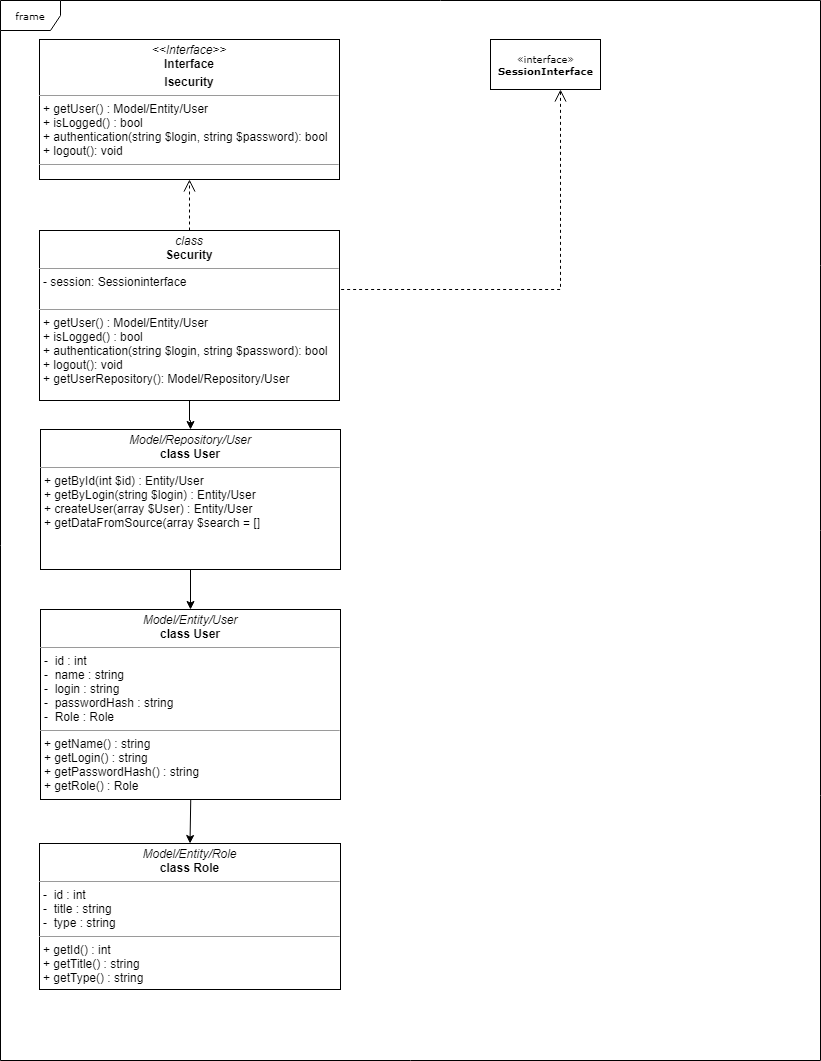

The diagram above was exported from draw.io. Its source (the exported page's mxGraphModel, read from the mxfile embedded in the PNG):
<mxGraphModel dx="1406" dy="786" grid="1" gridSize="10" guides="1" tooltips="1" connect="1" arrows="1" fold="1" page="1" pageScale="1" pageWidth="850" pageHeight="1100" background="#ffffff" math="0" shadow="0">
  <root>
    <mxCell id="0" />
    <mxCell id="1" parent="0" />
    <mxCell id="17acba5748e5396b-1" value="frame" style="shape=umlFrame;whiteSpace=wrap;html=1;rounded=0;shadow=0;comic=0;labelBackgroundColor=none;strokeWidth=1;fontFamily=Verdana;fontSize=10;align=center;" parent="1" vertex="1">
      <mxGeometry x="20" y="21" width="820" height="1060" as="geometry" />
    </mxCell>
    <mxCell id="5d2195bd80daf111-11" value="&lt;p style=&quot;margin: 0px ; margin-top: 4px ; text-align: center&quot;&gt;&lt;i&gt;Model/Entity/Role&lt;/i&gt;&lt;br&gt;&lt;b&gt;class Role&lt;/b&gt;&lt;/p&gt;&lt;hr size=&quot;1&quot;&gt;&lt;p style=&quot;margin: 0px ; margin-left: 4px&quot;&gt;-&amp;nbsp; id : int&lt;br&gt;-&amp;nbsp; title : string&lt;/p&gt;&lt;p style=&quot;margin: 0px ; margin-left: 4px&quot;&gt;-&amp;nbsp; type : string&lt;/p&gt;&lt;hr size=&quot;1&quot;&gt;&lt;p style=&quot;margin: 0px ; margin-left: 4px&quot;&gt;+ getId() : int&lt;br&gt;+ getTitle() : string&lt;/p&gt;&lt;p style=&quot;margin: 0px ; margin-left: 4px&quot;&gt;+ getType() : string&lt;/p&gt;" style="verticalAlign=top;align=left;overflow=fill;fontSize=12;fontFamily=Helvetica;html=1;rounded=0;shadow=0;comic=0;labelBackgroundColor=none;strokeWidth=1" parent="1" vertex="1">
      <mxGeometry x="59" y="864" width="301" height="146" as="geometry" />
    </mxCell>
    <mxCell id="5d2195bd80daf111-12" value="&lt;p style=&quot;margin: 0px ; margin-top: 4px ; text-align: center&quot;&gt;&lt;i&gt;Model/Entity/User&lt;/i&gt;&lt;br&gt;&lt;b&gt;class User&lt;/b&gt;&lt;/p&gt;&lt;hr size=&quot;1&quot;&gt;&lt;p style=&quot;margin: 0px ; margin-left: 4px&quot;&gt;-&amp;nbsp; id : int&lt;br&gt;-&amp;nbsp; name : string&lt;/p&gt;&lt;p style=&quot;margin: 0px ; margin-left: 4px&quot;&gt;-&amp;nbsp; login : string&lt;/p&gt;&lt;p style=&quot;margin: 0px ; margin-left: 4px&quot;&gt;-&amp;nbsp; passwordHash : string&lt;/p&gt;&lt;p style=&quot;margin: 0px ; margin-left: 4px&quot;&gt;-&amp;nbsp; Role : Role&lt;/p&gt;&lt;hr size=&quot;1&quot;&gt;&lt;p style=&quot;margin: 0px ; margin-left: 4px&quot;&gt;+ getName() : string&lt;/p&gt;&lt;p style=&quot;margin: 0px ; margin-left: 4px&quot;&gt;+ getLogin() : string&lt;/p&gt;&lt;p style=&quot;margin: 0px ; margin-left: 4px&quot;&gt;+ getPasswordHash() : string&lt;/p&gt;&lt;p style=&quot;margin: 0px ; margin-left: 4px&quot;&gt;+ getRole() : Role&lt;br&gt;&lt;br&gt;&lt;/p&gt;" style="verticalAlign=top;align=left;overflow=fill;fontSize=12;fontFamily=Helvetica;html=1;rounded=0;shadow=0;comic=0;labelBackgroundColor=none;strokeWidth=1" parent="1" vertex="1">
      <mxGeometry x="60" y="630" width="300" height="190" as="geometry" />
    </mxCell>
    <mxCell id="5d2195bd80daf111-26" style="edgeStyle=orthogonalEdgeStyle;rounded=0;html=1;dashed=1;labelBackgroundColor=none;startFill=0;endArrow=open;endFill=0;endSize=10;fontFamily=Verdana;fontSize=10;exitX=1;exitY=0.408;exitDx=0;exitDy=0;exitPerimeter=0;" parent="1" source="5d2195bd80daf111-19" target="5d2195bd80daf111-17" edge="1">
      <mxGeometry relative="1" as="geometry">
        <Array as="points">
          <mxPoint x="359" y="310" />
          <mxPoint x="580" y="310" />
        </Array>
        <mxPoint x="655" y="310" as="sourcePoint" />
      </mxGeometry>
    </mxCell>
    <mxCell id="5d2195bd80daf111-17" value="«interface»&lt;br&gt;&lt;b&gt;SessionInterface&lt;br&gt;&lt;/b&gt;" style="html=1;rounded=0;shadow=0;comic=0;labelBackgroundColor=none;strokeWidth=1;fontFamily=Verdana;fontSize=10;align=center;" parent="1" vertex="1">
      <mxGeometry x="510" y="60" width="110" height="50" as="geometry" />
    </mxCell>
    <mxCell id="5d2195bd80daf111-18" value="&lt;p style=&quot;margin: 0px ; margin-top: 4px ; text-align: center&quot;&gt;&lt;i&gt;&amp;lt;&amp;lt;Interface&amp;gt;&amp;gt;&lt;/i&gt;&lt;br&gt;&lt;b&gt;Interface&lt;/b&gt;&lt;/p&gt;&lt;p style=&quot;margin: 0px ; margin-top: 4px ; text-align: center&quot;&gt;&lt;b&gt;Isecurity&lt;/b&gt;&lt;/p&gt;&lt;hr size=&quot;1&quot;&gt;&lt;p style=&quot;margin: 0px ; margin-left: 4px&quot;&gt;+ getUser() : Model/Entity/User&lt;br&gt;+ isLogged() : bool&lt;/p&gt;&lt;p style=&quot;margin: 0px ; margin-left: 4px&quot;&gt;+ authentication(string $login, string $password): bool&lt;/p&gt;&lt;p style=&quot;margin: 0px ; margin-left: 4px&quot;&gt;+ logout(): void&lt;/p&gt;&lt;hr size=&quot;1&quot;&gt;&lt;p style=&quot;margin: 0px ; margin-left: 4px&quot;&gt;&lt;br&gt;&lt;/p&gt;" style="verticalAlign=top;align=left;overflow=fill;fontSize=12;fontFamily=Helvetica;html=1;rounded=0;shadow=0;comic=0;labelBackgroundColor=none;strokeWidth=1" parent="1" vertex="1">
      <mxGeometry x="59" y="60" width="300" height="140" as="geometry" />
    </mxCell>
    <mxCell id="5d2195bd80daf111-23" style="edgeStyle=orthogonalEdgeStyle;rounded=0;html=1;dashed=1;labelBackgroundColor=none;startFill=0;endArrow=open;endFill=0;endSize=10;fontFamily=Verdana;fontSize=10;entryX=0.5;entryY=1;entryDx=0;entryDy=0;" parent="1" source="5d2195bd80daf111-19" target="5d2195bd80daf111-18" edge="1">
      <mxGeometry relative="1" as="geometry">
        <Array as="points" />
        <mxPoint x="209" y="210" as="targetPoint" />
      </mxGeometry>
    </mxCell>
    <mxCell id="-OtroBDkFy2FlMtacy6a-4" value="" style="edgeStyle=orthogonalEdgeStyle;rounded=0;orthogonalLoop=1;jettySize=auto;html=1;" edge="1" parent="1" source="5d2195bd80daf111-19" target="5d2195bd80daf111-20">
      <mxGeometry relative="1" as="geometry" />
    </mxCell>
    <mxCell id="5d2195bd80daf111-19" value="&lt;p style=&quot;margin: 0px ; margin-top: 4px ; text-align: center&quot;&gt;&lt;i&gt;class&lt;/i&gt;&lt;br&gt;&lt;b&gt;Security&lt;/b&gt;&lt;/p&gt;&lt;hr size=&quot;1&quot;&gt;&lt;p style=&quot;margin: 0px ; margin-left: 4px&quot;&gt;- session: Sessioninterface&lt;br&gt;&lt;br&gt;&lt;/p&gt;&lt;hr size=&quot;1&quot;&gt;&lt;p style=&quot;margin: 0px ; margin-left: 4px&quot;&gt;+ getUser() : Model/Entity/User&lt;br&gt;+ isLogged() : bool&lt;/p&gt;&lt;p style=&quot;margin: 0px ; margin-left: 4px&quot;&gt;+ authentication(string $login, string $password): bool&lt;/p&gt;&lt;p style=&quot;margin: 0px ; margin-left: 4px&quot;&gt;+ logout(): void&lt;/p&gt;&lt;p style=&quot;margin: 0px ; margin-left: 4px&quot;&gt;+ getUserRepository(): Model/Repository/User&lt;/p&gt;" style="verticalAlign=top;align=left;overflow=fill;fontSize=12;fontFamily=Helvetica;html=1;rounded=0;shadow=0;comic=0;labelBackgroundColor=none;strokeWidth=1" parent="1" vertex="1">
      <mxGeometry x="59" y="251" width="300" height="170" as="geometry" />
    </mxCell>
    <mxCell id="-OtroBDkFy2FlMtacy6a-1" style="edgeStyle=orthogonalEdgeStyle;rounded=0;orthogonalLoop=1;jettySize=auto;html=1;" edge="1" parent="1" source="17acba5748e5396b-1">
      <mxGeometry relative="1" as="geometry">
        <mxPoint x="430" y="551" as="targetPoint" />
        <Array as="points">
          <mxPoint x="700" y="450" />
          <mxPoint x="700" y="450" />
        </Array>
      </mxGeometry>
    </mxCell>
    <mxCell id="5d2195bd80daf111-20" value="&lt;p style=&quot;margin: 0px ; margin-top: 4px ; text-align: center&quot;&gt;&lt;i&gt;Model/Repository/User&lt;/i&gt;&lt;br&gt;&lt;b&gt;class User&lt;/b&gt;&lt;/p&gt;&lt;hr size=&quot;1&quot;&gt;&lt;p style=&quot;margin: 0px ; margin-left: 4px&quot;&gt;+ getById(int $id) : Entity/User&lt;br&gt;+ getByLogin(string $login) : Entity/User&lt;/p&gt;&lt;p style=&quot;margin: 0px ; margin-left: 4px&quot;&gt;+ createUser(array $User) : Entity/User&lt;/p&gt;&lt;p style=&quot;margin: 0px ; margin-left: 4px&quot;&gt;+ getDataFromSource(array $search = []&lt;/p&gt;&lt;p style=&quot;margin: 0px ; margin-left: 4px&quot;&gt;&lt;br&gt;&lt;/p&gt;" style="verticalAlign=top;align=left;overflow=fill;fontSize=12;fontFamily=Helvetica;html=1;rounded=0;shadow=0;comic=0;labelBackgroundColor=none;strokeWidth=1" parent="1" vertex="1">
      <mxGeometry x="60" y="450" width="300" height="140" as="geometry" />
    </mxCell>
    <mxCell id="-OtroBDkFy2FlMtacy6a-3" value="" style="endArrow=classic;html=1;exitX=0.232;exitY=0.754;exitDx=0;exitDy=0;exitPerimeter=0;entryX=0.5;entryY=0;entryDx=0;entryDy=0;" edge="1" parent="1" source="17acba5748e5396b-1" target="5d2195bd80daf111-11">
      <mxGeometry width="50" height="50" relative="1" as="geometry">
        <mxPoint x="405" y="840" as="sourcePoint" />
        <mxPoint x="390" y="980" as="targetPoint" />
      </mxGeometry>
    </mxCell>
    <mxCell id="-OtroBDkFy2FlMtacy6a-5" value="" style="endArrow=classic;html=1;exitX=0.5;exitY=1;exitDx=0;exitDy=0;entryX=0.5;entryY=0;entryDx=0;entryDy=0;" edge="1" parent="1" source="5d2195bd80daf111-20" target="5d2195bd80daf111-12">
      <mxGeometry width="50" height="50" relative="1" as="geometry">
        <mxPoint x="470" y="590" as="sourcePoint" />
        <mxPoint x="520" y="540" as="targetPoint" />
      </mxGeometry>
    </mxCell>
  </root>
</mxGraphModel>